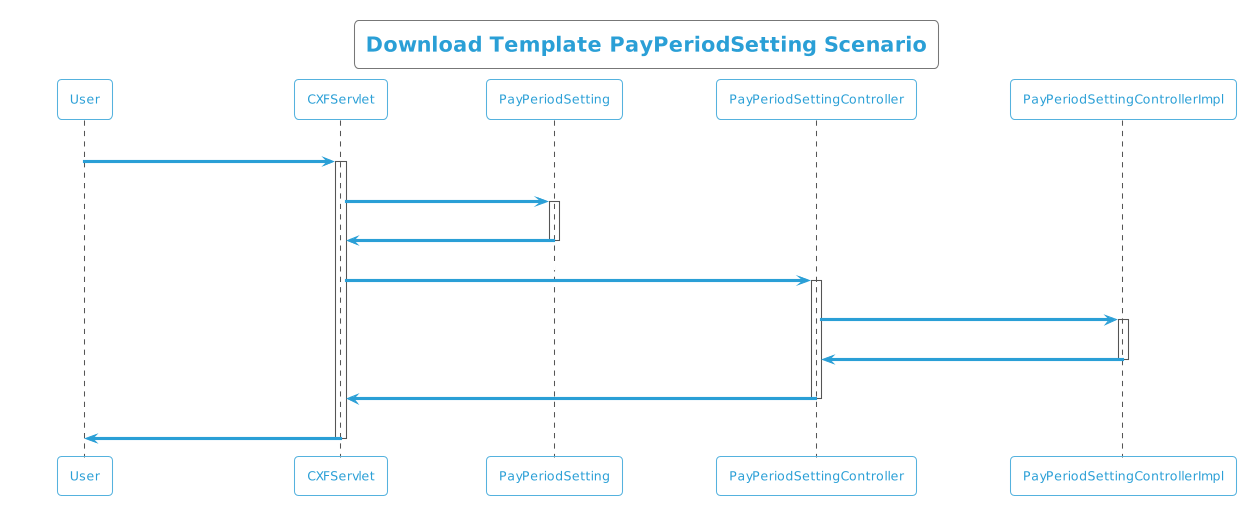

The diagram above was rendered by PlantUML. Its source (embedded in the PNG):
@startuml
!theme cyborg-outline
title  Download Template PayPeriodSetting Scenario
participant User
User -> CXFServlet: PayPeriodSetting
activate CXFServlet
CXFServlet -> PayPeriodSetting: << downloadTemplate >>
activate PayPeriodSetting
PayPeriodSetting -> CXFServlet: << instance >>
deactivate PayPeriodSetting
CXFServlet -> PayPeriodSettingController: downloadTemplate(:String fileName)
activate PayPeriodSettingController
PayPeriodSettingController -> PayPeriodSettingControllerImpl: ResponseBuilder(workbook,fileName)
activate PayPeriodSettingControllerImpl
PayPeriodSettingControllerImpl -> PayPeriodSettingController: response(:ResponseEntity)
deactivate PayPeriodSettingControllerImpl
PayPeriodSettingController -> CXFServlet: << PayPeriodSetting  >>
deactivate PayPeriodSettingController
CXFServlet -> User: marshalled PayPeriodSetting XML
deactivate CXFServlet
@enduml